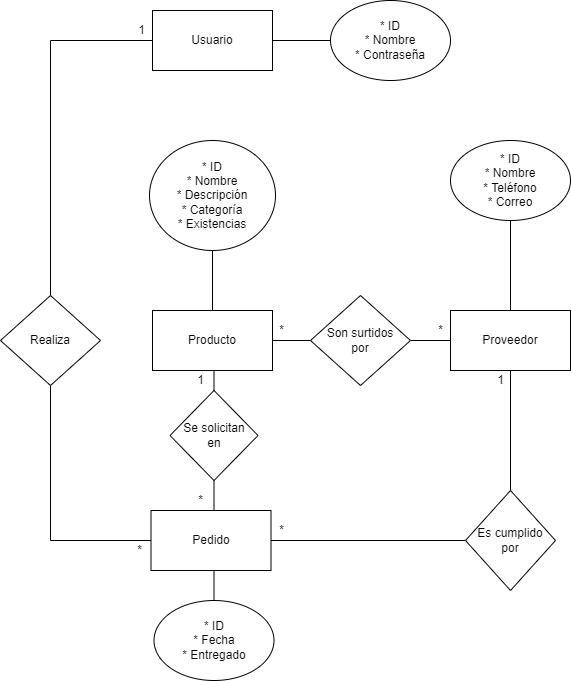

The diagram above was exported from draw.io. Its source (the exported page's mxGraphModel, read from the mxfile embedded in the PNG):
<mxGraphModel dx="1886" dy="796" grid="1" gridSize="10" guides="1" tooltips="1" connect="1" arrows="1" fold="1" page="1" pageScale="1" pageWidth="827" pageHeight="1169" math="0" shadow="0">
  <root>
    <mxCell id="0" />
    <mxCell id="1" parent="0" />
    <mxCell id="HHdOtz1teMvgBiBlORv5-5" style="edgeStyle=orthogonalEdgeStyle;rounded=0;orthogonalLoop=1;jettySize=auto;html=1;exitX=1;exitY=0.5;exitDx=0;exitDy=0;entryX=0;entryY=0.5;entryDx=0;entryDy=0;endArrow=none;endFill=0;" edge="1" parent="1" source="y6YS7zKNpEsCOOXPfI_h-1" target="y6YS7zKNpEsCOOXPfI_h-2">
      <mxGeometry relative="1" as="geometry" />
    </mxCell>
    <mxCell id="HHdOtz1teMvgBiBlORv5-7" style="edgeStyle=orthogonalEdgeStyle;rounded=0;orthogonalLoop=1;jettySize=auto;html=1;exitX=0;exitY=0.5;exitDx=0;exitDy=0;entryX=0.5;entryY=0;entryDx=0;entryDy=0;endArrow=none;endFill=0;" edge="1" parent="1" source="y6YS7zKNpEsCOOXPfI_h-1" target="HHdOtz1teMvgBiBlORv5-6">
      <mxGeometry relative="1" as="geometry" />
    </mxCell>
    <mxCell id="y6YS7zKNpEsCOOXPfI_h-1" value="Usuario" style="rounded=0;whiteSpace=wrap;html=1;" vertex="1" parent="1">
      <mxGeometry x="232" y="50" width="120" height="60" as="geometry" />
    </mxCell>
    <mxCell id="y6YS7zKNpEsCOOXPfI_h-2" value="* ID&lt;br&gt;* Nombre&lt;br&gt;* Contraseña" style="ellipse;whiteSpace=wrap;html=1;" vertex="1" parent="1">
      <mxGeometry x="410" y="40" width="120" height="80" as="geometry" />
    </mxCell>
    <mxCell id="y6YS7zKNpEsCOOXPfI_h-12" style="edgeStyle=orthogonalEdgeStyle;rounded=0;orthogonalLoop=1;jettySize=auto;html=1;exitX=1;exitY=0.5;exitDx=0;exitDy=0;entryX=0;entryY=0.5;entryDx=0;entryDy=0;endArrow=none;endFill=0;" edge="1" parent="1" source="y6YS7zKNpEsCOOXPfI_h-4" target="y6YS7zKNpEsCOOXPfI_h-11">
      <mxGeometry relative="1" as="geometry" />
    </mxCell>
    <mxCell id="y6YS7zKNpEsCOOXPfI_h-17" style="edgeStyle=orthogonalEdgeStyle;rounded=0;orthogonalLoop=1;jettySize=auto;html=1;exitX=0.5;exitY=1;exitDx=0;exitDy=0;entryX=0.5;entryY=0;entryDx=0;entryDy=0;endArrow=none;endFill=0;" edge="1" parent="1" source="y6YS7zKNpEsCOOXPfI_h-4" target="y6YS7zKNpEsCOOXPfI_h-16">
      <mxGeometry relative="1" as="geometry" />
    </mxCell>
    <mxCell id="y6YS7zKNpEsCOOXPfI_h-4" value="Producto" style="rounded=0;whiteSpace=wrap;html=1;" vertex="1" parent="1">
      <mxGeometry x="232" y="350" width="120" height="60" as="geometry" />
    </mxCell>
    <mxCell id="y6YS7zKNpEsCOOXPfI_h-6" style="edgeStyle=orthogonalEdgeStyle;rounded=0;orthogonalLoop=1;jettySize=auto;html=1;exitX=0.5;exitY=1;exitDx=0;exitDy=0;entryX=0.5;entryY=0;entryDx=0;entryDy=0;endArrow=none;endFill=0;" edge="1" parent="1" source="y6YS7zKNpEsCOOXPfI_h-5" target="y6YS7zKNpEsCOOXPfI_h-4">
      <mxGeometry relative="1" as="geometry" />
    </mxCell>
    <mxCell id="y6YS7zKNpEsCOOXPfI_h-5" value="* ID&lt;br&gt;* Nombre&lt;br&gt;* Descripción&lt;br&gt;* Categoría&lt;br&gt;* Existencias" style="ellipse;whiteSpace=wrap;html=1;" vertex="1" parent="1">
      <mxGeometry x="229" y="180" width="126" height="110" as="geometry" />
    </mxCell>
    <mxCell id="y6YS7zKNpEsCOOXPfI_h-15" style="edgeStyle=orthogonalEdgeStyle;rounded=0;orthogonalLoop=1;jettySize=auto;html=1;exitX=0.5;exitY=1;exitDx=0;exitDy=0;entryX=0.5;entryY=0;entryDx=0;entryDy=0;endArrow=none;endFill=0;" edge="1" parent="1" source="y6YS7zKNpEsCOOXPfI_h-7" target="y6YS7zKNpEsCOOXPfI_h-14">
      <mxGeometry relative="1" as="geometry" />
    </mxCell>
    <mxCell id="y6YS7zKNpEsCOOXPfI_h-18" style="edgeStyle=orthogonalEdgeStyle;rounded=0;orthogonalLoop=1;jettySize=auto;html=1;exitX=0.5;exitY=0;exitDx=0;exitDy=0;entryX=0.5;entryY=1;entryDx=0;entryDy=0;endArrow=none;endFill=0;" edge="1" parent="1" source="y6YS7zKNpEsCOOXPfI_h-7" target="y6YS7zKNpEsCOOXPfI_h-16">
      <mxGeometry relative="1" as="geometry" />
    </mxCell>
    <mxCell id="y6YS7zKNpEsCOOXPfI_h-20" style="edgeStyle=orthogonalEdgeStyle;rounded=0;orthogonalLoop=1;jettySize=auto;html=1;exitX=1;exitY=0.5;exitDx=0;exitDy=0;entryX=0;entryY=0.5;entryDx=0;entryDy=0;endArrow=none;endFill=0;" edge="1" parent="1" source="y6YS7zKNpEsCOOXPfI_h-7" target="y6YS7zKNpEsCOOXPfI_h-19">
      <mxGeometry relative="1" as="geometry" />
    </mxCell>
    <mxCell id="y6YS7zKNpEsCOOXPfI_h-7" value="Pedido" style="rounded=0;whiteSpace=wrap;html=1;" vertex="1" parent="1">
      <mxGeometry x="230.5" y="550" width="120" height="60" as="geometry" />
    </mxCell>
    <mxCell id="y6YS7zKNpEsCOOXPfI_h-13" style="edgeStyle=orthogonalEdgeStyle;rounded=0;orthogonalLoop=1;jettySize=auto;html=1;exitX=0;exitY=0.5;exitDx=0;exitDy=0;entryX=1;entryY=0.5;entryDx=0;entryDy=0;endArrow=none;endFill=0;" edge="1" parent="1" source="y6YS7zKNpEsCOOXPfI_h-8" target="y6YS7zKNpEsCOOXPfI_h-11">
      <mxGeometry relative="1" as="geometry" />
    </mxCell>
    <mxCell id="y6YS7zKNpEsCOOXPfI_h-8" value="Proveedor" style="rounded=0;whiteSpace=wrap;html=1;" vertex="1" parent="1">
      <mxGeometry x="530" y="350" width="120" height="60" as="geometry" />
    </mxCell>
    <mxCell id="y6YS7zKNpEsCOOXPfI_h-10" style="edgeStyle=orthogonalEdgeStyle;rounded=0;orthogonalLoop=1;jettySize=auto;html=1;exitX=0.5;exitY=1;exitDx=0;exitDy=0;entryX=0.5;entryY=0;entryDx=0;entryDy=0;endArrow=none;endFill=0;" edge="1" parent="1" source="y6YS7zKNpEsCOOXPfI_h-9" target="y6YS7zKNpEsCOOXPfI_h-8">
      <mxGeometry relative="1" as="geometry" />
    </mxCell>
    <mxCell id="y6YS7zKNpEsCOOXPfI_h-9" value="* ID&lt;br&gt;* Nombre&lt;br&gt;* Teléfono&lt;br&gt;* Correo" style="ellipse;whiteSpace=wrap;html=1;" vertex="1" parent="1">
      <mxGeometry x="530" y="180" width="120" height="80" as="geometry" />
    </mxCell>
    <mxCell id="y6YS7zKNpEsCOOXPfI_h-11" value="Son surtidos&lt;br&gt;por" style="rhombus;whiteSpace=wrap;html=1;verticalAlign=middle;" vertex="1" parent="1">
      <mxGeometry x="390" y="335" width="100" height="90" as="geometry" />
    </mxCell>
    <mxCell id="y6YS7zKNpEsCOOXPfI_h-14" value="* ID&lt;br&gt;* Fecha&lt;br&gt;* Entregado" style="ellipse;whiteSpace=wrap;html=1;" vertex="1" parent="1">
      <mxGeometry x="233.5" y="640" width="120" height="80" as="geometry" />
    </mxCell>
    <mxCell id="y6YS7zKNpEsCOOXPfI_h-16" value="Se solicitan&lt;br&gt;en" style="rhombus;whiteSpace=wrap;html=1;" vertex="1" parent="1">
      <mxGeometry x="249.5" y="430" width="88" height="90" as="geometry" />
    </mxCell>
    <mxCell id="y6YS7zKNpEsCOOXPfI_h-21" style="edgeStyle=orthogonalEdgeStyle;rounded=0;orthogonalLoop=1;jettySize=auto;html=1;exitX=0.5;exitY=0;exitDx=0;exitDy=0;entryX=0.5;entryY=1;entryDx=0;entryDy=0;endArrow=none;endFill=0;" edge="1" parent="1" source="y6YS7zKNpEsCOOXPfI_h-19" target="y6YS7zKNpEsCOOXPfI_h-8">
      <mxGeometry relative="1" as="geometry" />
    </mxCell>
    <mxCell id="y6YS7zKNpEsCOOXPfI_h-19" value="Es cumplido&lt;br&gt;por" style="rhombus;whiteSpace=wrap;html=1;" vertex="1" parent="1">
      <mxGeometry x="545" y="530" width="90" height="100" as="geometry" />
    </mxCell>
    <mxCell id="y6YS7zKNpEsCOOXPfI_h-22" value="*" style="text;html=1;align=center;verticalAlign=middle;resizable=0;points=[];autosize=1;strokeColor=none;fillColor=none;" vertex="1" parent="1">
      <mxGeometry x="350.5" y="360" width="20" height="20" as="geometry" />
    </mxCell>
    <mxCell id="y6YS7zKNpEsCOOXPfI_h-23" value="*" style="text;html=1;align=center;verticalAlign=middle;resizable=0;points=[];autosize=1;strokeColor=none;fillColor=none;" vertex="1" parent="1">
      <mxGeometry x="510" y="360" width="20" height="20" as="geometry" />
    </mxCell>
    <mxCell id="y6YS7zKNpEsCOOXPfI_h-24" value="1" style="text;html=1;align=center;verticalAlign=middle;resizable=0;points=[];autosize=1;strokeColor=none;fillColor=none;" vertex="1" parent="1">
      <mxGeometry x="270" y="410" width="20" height="20" as="geometry" />
    </mxCell>
    <mxCell id="y6YS7zKNpEsCOOXPfI_h-25" value="*" style="text;html=1;align=center;verticalAlign=middle;resizable=0;points=[];autosize=1;strokeColor=none;fillColor=none;" vertex="1" parent="1">
      <mxGeometry x="270" y="530" width="20" height="20" as="geometry" />
    </mxCell>
    <mxCell id="y6YS7zKNpEsCOOXPfI_h-26" value="*" style="text;html=1;align=center;verticalAlign=middle;resizable=0;points=[];autosize=1;strokeColor=none;fillColor=none;" vertex="1" parent="1">
      <mxGeometry x="350.5" y="560" width="20" height="20" as="geometry" />
    </mxCell>
    <mxCell id="y6YS7zKNpEsCOOXPfI_h-27" value="1" style="text;html=1;align=center;verticalAlign=middle;resizable=0;points=[];autosize=1;strokeColor=none;fillColor=none;" vertex="1" parent="1">
      <mxGeometry x="570" y="410" width="20" height="20" as="geometry" />
    </mxCell>
    <mxCell id="HHdOtz1teMvgBiBlORv5-8" style="edgeStyle=orthogonalEdgeStyle;rounded=0;orthogonalLoop=1;jettySize=auto;html=1;exitX=0.5;exitY=1;exitDx=0;exitDy=0;entryX=0;entryY=0.5;entryDx=0;entryDy=0;endArrow=none;endFill=0;" edge="1" parent="1" source="HHdOtz1teMvgBiBlORv5-6" target="y6YS7zKNpEsCOOXPfI_h-7">
      <mxGeometry relative="1" as="geometry" />
    </mxCell>
    <mxCell id="HHdOtz1teMvgBiBlORv5-6" value="Realiza" style="rhombus;whiteSpace=wrap;html=1;verticalAlign=middle;" vertex="1" parent="1">
      <mxGeometry x="80" y="335" width="100" height="90" as="geometry" />
    </mxCell>
    <mxCell id="HHdOtz1teMvgBiBlORv5-9" value="1" style="text;html=1;align=center;verticalAlign=middle;resizable=0;points=[];autosize=1;strokeColor=none;fillColor=none;" vertex="1" parent="1">
      <mxGeometry x="210.5" y="60" width="20" height="20" as="geometry" />
    </mxCell>
    <mxCell id="HHdOtz1teMvgBiBlORv5-10" value="*" style="text;html=1;align=center;verticalAlign=middle;resizable=0;points=[];autosize=1;strokeColor=none;fillColor=none;" vertex="1" parent="1">
      <mxGeometry x="209" y="580" width="20" height="20" as="geometry" />
    </mxCell>
  </root>
</mxGraphModel>